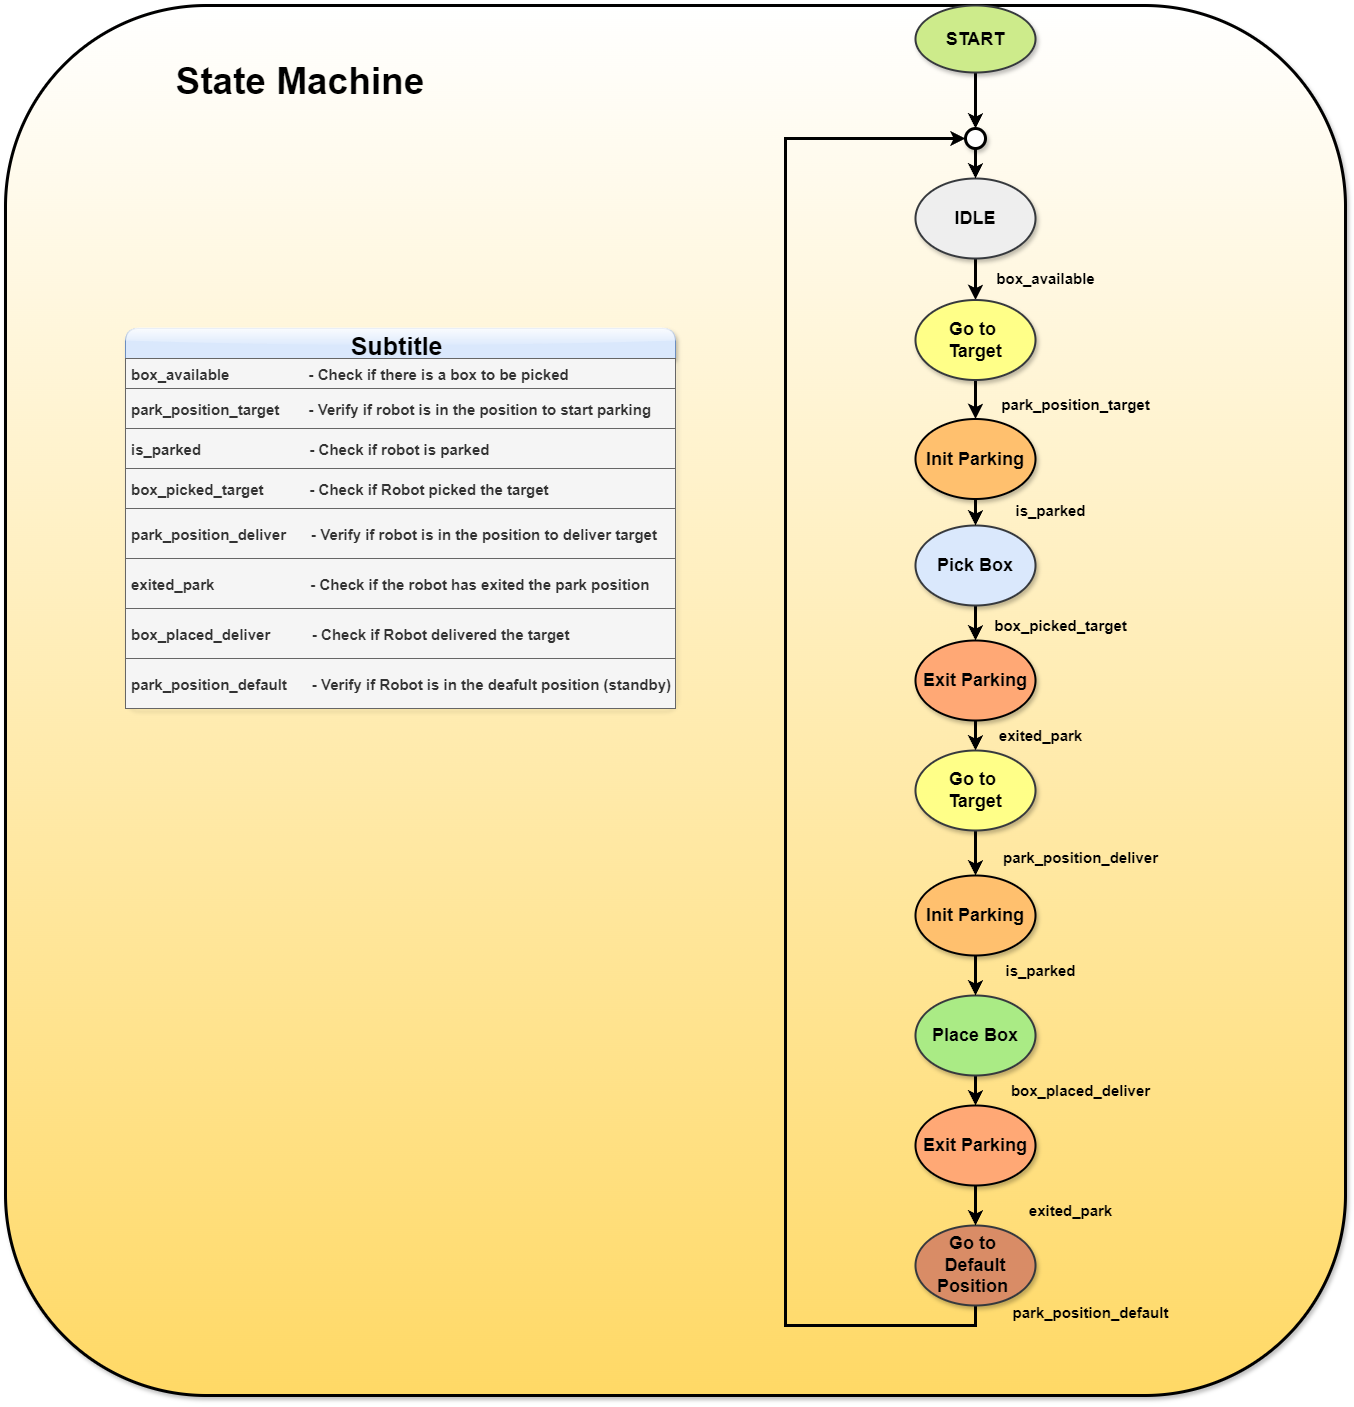

The diagram above was exported from draw.io. Its source (the exported page's mxGraphModel, read from the mxfile embedded in the PNG):
<mxGraphModel dx="3053" dy="1498" grid="1" gridSize="10" guides="1" tooltips="1" connect="1" arrows="1" fold="1" page="1" pageScale="1" pageWidth="827" pageHeight="1169" math="0" shadow="0">
  <root>
    <mxCell id="0" />
    <mxCell id="1" parent="0" />
    <mxCell id="2" value="" style="rounded=1;whiteSpace=wrap;html=1;shadow=1;sketch=0;fillStyle=auto;strokeWidth=3;fontSize=15;fillColor=#FFD966;gradientDirection=north;strokeColor=#000000;gradientColor=#FFFFFF;" vertex="1" parent="1">
      <mxGeometry x="350" y="1570" width="1340" height="1390" as="geometry" />
    </mxCell>
    <mxCell id="3" value="" style="edgeStyle=orthogonalEdgeStyle;rounded=0;orthogonalLoop=1;jettySize=auto;html=1;strokeColor=default;strokeWidth=3;align=center;verticalAlign=middle;fontFamily=Helvetica;fontSize=12;fontColor=default;labelBackgroundColor=default;endArrow=classic;" edge="1" source="4" target="18" parent="1">
      <mxGeometry relative="1" as="geometry" />
    </mxCell>
    <mxCell id="4" value="&lt;font size=&quot;1&quot; style=&quot;&quot;&gt;&lt;b style=&quot;font-size: 18px;&quot;&gt;START&lt;/b&gt;&lt;/font&gt;" style="ellipse;whiteSpace=wrap;html=1;shadow=1;fillColor=#cdeb8b;strokeColor=#36393d;strokeWidth=2;" vertex="1" parent="1">
      <mxGeometry x="1260" y="1570" width="120" height="67" as="geometry" />
    </mxCell>
    <mxCell id="5" value="&lt;b style=&quot;&quot;&gt;&lt;font style=&quot;font-size: 37px;&quot;&gt;State Machine&amp;nbsp;&lt;/font&gt;&lt;/b&gt;" style="text;html=1;strokeColor=none;fillColor=none;align=center;verticalAlign=middle;whiteSpace=wrap;rounded=0;shadow=1;sketch=1;fillStyle=auto;strokeWidth=1;fontSize=15;" vertex="1" parent="1">
      <mxGeometry x="470" y="1611.5" width="360" height="71.5" as="geometry" />
    </mxCell>
    <mxCell id="6" style="edgeStyle=orthogonalEdgeStyle;rounded=0;orthogonalLoop=1;jettySize=auto;html=1;exitX=0.5;exitY=1;exitDx=0;exitDy=0;entryX=0.5;entryY=0;entryDx=0;entryDy=0;strokeColor=default;strokeWidth=3;align=center;verticalAlign=middle;fontFamily=Helvetica;fontSize=11;fontColor=default;labelBackgroundColor=default;endArrow=classic;" edge="1" source="7" target="9" parent="1">
      <mxGeometry relative="1" as="geometry" />
    </mxCell>
    <mxCell id="7" value="&lt;font style=&quot;font-size: 18px;&quot;&gt;&lt;b&gt;IDLE&lt;/b&gt;&lt;/font&gt;" style="ellipse;whiteSpace=wrap;html=1;fillColor=#eeeeee;strokeColor=#36393d;shadow=1;strokeWidth=2;" vertex="1" parent="1">
      <mxGeometry x="1260" y="1743" width="120" height="80" as="geometry" />
    </mxCell>
    <mxCell id="8" style="edgeStyle=orthogonalEdgeStyle;rounded=0;orthogonalLoop=1;jettySize=auto;html=1;exitX=0.5;exitY=1;exitDx=0;exitDy=0;entryX=0.5;entryY=0;entryDx=0;entryDy=0;strokeColor=default;strokeWidth=3;align=center;verticalAlign=middle;fontFamily=Helvetica;fontSize=11;fontColor=default;labelBackgroundColor=default;endArrow=classic;" edge="1" source="9" target="34" parent="1">
      <mxGeometry relative="1" as="geometry" />
    </mxCell>
    <mxCell id="9" value="&lt;font style=&quot;font-size: 18px;&quot;&gt;&lt;b&gt;Go to&amp;nbsp;&lt;/b&gt;&lt;/font&gt;&lt;div&gt;&lt;font style=&quot;font-size: 18px;&quot;&gt;&lt;b&gt;Target&lt;/b&gt;&lt;/font&gt;&lt;/div&gt;" style="ellipse;whiteSpace=wrap;html=1;fillColor=#ffff88;strokeColor=#36393d;shadow=1;strokeWidth=2;" vertex="1" parent="1">
      <mxGeometry x="1260" y="1864.5" width="120" height="80" as="geometry" />
    </mxCell>
    <mxCell id="10" value="&lt;span style=&quot;font-size: 15px;&quot;&gt;&lt;b&gt;box_available&lt;/b&gt;&lt;/span&gt;" style="text;html=1;align=center;verticalAlign=middle;resizable=0;points=[];autosize=1;strokeColor=none;fillColor=none;fontSize=12;" vertex="1" parent="1">
      <mxGeometry x="1330" y="1828" width="120" height="30" as="geometry" />
    </mxCell>
    <mxCell id="11" style="edgeStyle=orthogonalEdgeStyle;rounded=0;orthogonalLoop=1;jettySize=auto;html=1;exitX=0.5;exitY=1;exitDx=0;exitDy=0;entryX=0.5;entryY=0;entryDx=0;entryDy=0;strokeColor=default;strokeWidth=3;align=center;verticalAlign=middle;fontFamily=Helvetica;fontSize=11;fontColor=default;labelBackgroundColor=default;endArrow=classic;" edge="1" source="12" target="37" parent="1">
      <mxGeometry relative="1" as="geometry" />
    </mxCell>
    <mxCell id="12" value="&lt;span style=&quot;font-size: 18px;&quot;&gt;&lt;b&gt;Pick Box&lt;/b&gt;&lt;/span&gt;" style="ellipse;whiteSpace=wrap;html=1;fillColor=#dae8fc;strokeColor=#36393d;shadow=1;strokeWidth=2;" vertex="1" parent="1">
      <mxGeometry x="1260" y="2090" width="120" height="80" as="geometry" />
    </mxCell>
    <mxCell id="13" style="edgeStyle=orthogonalEdgeStyle;rounded=0;orthogonalLoop=1;jettySize=auto;html=1;exitX=0.5;exitY=1;exitDx=0;exitDy=0;entryX=0.5;entryY=0;entryDx=0;entryDy=0;strokeColor=default;strokeWidth=3;align=center;verticalAlign=middle;fontFamily=Helvetica;fontSize=11;fontColor=default;labelBackgroundColor=default;endArrow=classic;" edge="1" source="14" target="42" parent="1">
      <mxGeometry relative="1" as="geometry" />
    </mxCell>
    <mxCell id="14" value="&lt;span style=&quot;font-size: 18px;&quot;&gt;&lt;b&gt;Place Box&lt;/b&gt;&lt;/span&gt;" style="ellipse;whiteSpace=wrap;html=1;fillColor=#AAEB85;strokeColor=#36393D;shadow=1;strokeWidth=2;" vertex="1" parent="1">
      <mxGeometry x="1260" y="2560" width="120" height="80" as="geometry" />
    </mxCell>
    <mxCell id="15" style="edgeStyle=orthogonalEdgeStyle;rounded=0;orthogonalLoop=1;jettySize=auto;html=1;exitX=0.5;exitY=1;exitDx=0;exitDy=0;entryX=0;entryY=0.5;entryDx=0;entryDy=0;strokeColor=default;strokeWidth=3;align=center;verticalAlign=middle;fontFamily=Helvetica;fontSize=12;fontColor=default;labelBackgroundColor=default;endArrow=classic;" edge="1" source="16" target="18" parent="1">
      <mxGeometry relative="1" as="geometry">
        <Array as="points">
          <mxPoint x="1320" y="2890" />
          <mxPoint x="1130" y="2890" />
          <mxPoint x="1130" y="1703" />
        </Array>
      </mxGeometry>
    </mxCell>
    <mxCell id="16" value="&lt;span style=&quot;font-size: 18px;&quot;&gt;&lt;b&gt;Go to&amp;nbsp;&lt;/b&gt;&lt;/span&gt;&lt;div&gt;&lt;span style=&quot;font-size: 18px;&quot;&gt;&lt;b&gt;Default Position&amp;nbsp;&lt;/b&gt;&lt;/span&gt;&lt;/div&gt;" style="ellipse;whiteSpace=wrap;html=1;fillColor=#D98C66;strokeColor=#36393D;shadow=1;strokeWidth=2;" vertex="1" parent="1">
      <mxGeometry x="1260" y="2790" width="120" height="80" as="geometry" />
    </mxCell>
    <mxCell id="17" value="" style="edgeStyle=orthogonalEdgeStyle;rounded=0;orthogonalLoop=1;jettySize=auto;html=1;strokeColor=default;strokeWidth=3;align=center;verticalAlign=middle;fontFamily=Helvetica;fontSize=12;fontColor=default;labelBackgroundColor=default;endArrow=classic;" edge="1" source="18" target="7" parent="1">
      <mxGeometry relative="1" as="geometry" />
    </mxCell>
    <mxCell id="18" value="" style="ellipse;whiteSpace=wrap;html=1;strokeWidth=3;shadow=1;" vertex="1" parent="1">
      <mxGeometry x="1310" y="1693" width="20" height="20" as="geometry" />
    </mxCell>
    <mxCell id="19" value="&lt;span style=&quot;font-size: 15px;&quot;&gt;&lt;b&gt;park_position_target&lt;/b&gt;&lt;/span&gt;" style="text;html=1;align=center;verticalAlign=middle;resizable=0;points=[];autosize=1;strokeColor=none;fillColor=none;fontSize=12;" vertex="1" parent="1">
      <mxGeometry x="1335" y="1953.5" width="170" height="30" as="geometry" />
    </mxCell>
    <mxCell id="20" value="&lt;span style=&quot;font-size: 15px;&quot;&gt;&lt;b&gt;box_picked_target&lt;/b&gt;&lt;/span&gt;" style="text;html=1;align=center;verticalAlign=middle;resizable=0;points=[];autosize=1;strokeColor=none;fillColor=none;fontSize=12;" vertex="1" parent="1">
      <mxGeometry x="1325" y="2175" width="160" height="30" as="geometry" />
    </mxCell>
    <mxCell id="21" value="&lt;span style=&quot;font-size: 15px;&quot;&gt;&lt;b&gt;park_position_deliver&lt;/b&gt;&lt;/span&gt;" style="text;html=1;align=center;verticalAlign=middle;resizable=0;points=[];autosize=1;strokeColor=none;fillColor=none;fontSize=12;" vertex="1" parent="1">
      <mxGeometry x="1335" y="2407" width="180" height="30" as="geometry" />
    </mxCell>
    <mxCell id="22" value="&lt;span style=&quot;font-size: 15px;&quot;&gt;&lt;b&gt;box_placed_deliver&lt;/b&gt;&lt;/span&gt;" style="text;html=1;align=center;verticalAlign=middle;resizable=0;points=[];autosize=1;strokeColor=none;fillColor=none;fontSize=12;" vertex="1" parent="1">
      <mxGeometry x="1345" y="2640" width="160" height="30" as="geometry" />
    </mxCell>
    <mxCell id="23" value="&lt;span style=&quot;font-size: 15px;&quot;&gt;&lt;b&gt;park_position_default&lt;/b&gt;&lt;/span&gt;" style="text;html=1;align=center;verticalAlign=middle;resizable=0;points=[];autosize=1;strokeColor=none;fillColor=none;fontSize=12;" vertex="1" parent="1">
      <mxGeometry x="1345" y="2861.5" width="180" height="30" as="geometry" />
    </mxCell>
    <mxCell id="24" value="Subtitle " style="swimlane;fontStyle=1;childLayout=stackLayout;horizontal=1;startSize=30;horizontalStack=0;resizeParent=1;resizeParentMax=0;resizeLast=0;collapsible=1;marginBottom=0;shadow=1;sketch=0;fontSize=25;fillColor=#dae8fc;strokeColor=#6c8ebf;rounded=1;glass=1;" vertex="1" parent="1">
      <mxGeometry x="470" y="1893" width="550" height="380" as="geometry">
        <mxRectangle x="1380" y="10" width="80" height="30" as="alternateBounds" />
      </mxGeometry>
    </mxCell>
    <mxCell id="25" value="box_available                   - Check if there is a box to be picked" style="text;strokeColor=#666666;fillColor=#f5f5f5;align=left;verticalAlign=middle;spacingLeft=4;spacingRight=4;overflow=hidden;points=[[0,0.5],[1,0.5]];portConstraint=eastwest;rotatable=0;shadow=0;sketch=0;fontColor=#333333;fontSize=15;fontStyle=1" vertex="1" parent="24">
      <mxGeometry y="30" width="550" height="30" as="geometry" />
    </mxCell>
    <mxCell id="26" value="park_position_target       - Verify if robot is in the position to start parking" style="text;strokeColor=#666666;fillColor=#f5f5f5;align=left;verticalAlign=middle;spacingLeft=4;spacingRight=4;overflow=hidden;points=[[0,0.5],[1,0.5]];portConstraint=eastwest;rotatable=0;shadow=0;sketch=0;fontColor=#333333;fontSize=15;fontStyle=1" vertex="1" parent="24">
      <mxGeometry y="60" width="550" height="40" as="geometry" />
    </mxCell>
    <mxCell id="27" value="is_parked                          - Check if robot is parked" style="text;strokeColor=#666666;fillColor=#f5f5f5;align=left;verticalAlign=middle;spacingLeft=4;spacingRight=4;overflow=hidden;points=[[0,0.5],[1,0.5]];portConstraint=eastwest;rotatable=0;shadow=0;sketch=0;fontColor=#333333;fontSize=15;fontStyle=1" vertex="1" parent="24">
      <mxGeometry y="100" width="550" height="40" as="geometry" />
    </mxCell>
    <mxCell id="28" value="box_picked_target           - Check if Robot picked the target" style="text;strokeColor=#666666;fillColor=#f5f5f5;align=left;verticalAlign=middle;spacingLeft=4;spacingRight=4;overflow=hidden;points=[[0,0.5],[1,0.5]];portConstraint=eastwest;rotatable=0;shadow=0;sketch=0;fontColor=#333333;fontSize=15;fontStyle=1" vertex="1" parent="24">
      <mxGeometry y="140" width="550" height="40" as="geometry" />
    </mxCell>
    <mxCell id="29" value="park_position_deliver      - Verify if robot is in the position to deliver target" style="text;strokeColor=#666666;fillColor=#f5f5f5;align=left;verticalAlign=middle;spacingLeft=4;spacingRight=4;overflow=hidden;points=[[0,0.5],[1,0.5]];portConstraint=eastwest;rotatable=0;shadow=0;sketch=0;fontColor=#333333;fontSize=15;fontStyle=1" vertex="1" parent="24">
      <mxGeometry y="180" width="550" height="50" as="geometry" />
    </mxCell>
    <mxCell id="30" value="exited_park                       - Check if the robot has exited the park position" style="text;strokeColor=#666666;fillColor=#f5f5f5;align=left;verticalAlign=middle;spacingLeft=4;spacingRight=4;overflow=hidden;points=[[0,0.5],[1,0.5]];portConstraint=eastwest;rotatable=0;shadow=0;sketch=0;fontColor=#333333;fontSize=15;fontStyle=1" vertex="1" parent="24">
      <mxGeometry y="230" width="550" height="50" as="geometry" />
    </mxCell>
    <mxCell id="31" value="box_placed_deliver          - Check if Robot delivered the target" style="text;strokeColor=#666666;fillColor=#f5f5f5;align=left;verticalAlign=middle;spacingLeft=4;spacingRight=4;overflow=hidden;points=[[0,0.5],[1,0.5]];portConstraint=eastwest;rotatable=0;shadow=0;sketch=0;fontColor=#333333;fontSize=15;fontStyle=1" vertex="1" parent="24">
      <mxGeometry y="280" width="550" height="50" as="geometry" />
    </mxCell>
    <mxCell id="32" value="park_position_default      - Verify if Robot is in the deafult position (standby)" style="text;strokeColor=#666666;fillColor=#f5f5f5;align=left;verticalAlign=middle;spacingLeft=4;spacingRight=4;overflow=hidden;points=[[0,0.5],[1,0.5]];portConstraint=eastwest;rotatable=0;shadow=0;sketch=0;fontColor=#333333;fontSize=15;fontStyle=1" vertex="1" parent="24">
      <mxGeometry y="330" width="550" height="50" as="geometry" />
    </mxCell>
    <mxCell id="33" value="" style="edgeStyle=orthogonalEdgeStyle;rounded=0;orthogonalLoop=1;jettySize=auto;html=1;strokeColor=default;strokeWidth=3;align=center;verticalAlign=middle;fontFamily=Helvetica;fontSize=11;fontColor=default;labelBackgroundColor=default;endArrow=classic;" edge="1" source="34" target="12" parent="1">
      <mxGeometry relative="1" as="geometry" />
    </mxCell>
    <mxCell id="34" value="&lt;span style=&quot;font-size: 18px;&quot;&gt;&lt;b&gt;Init Parking&lt;/b&gt;&lt;/span&gt;" style="ellipse;whiteSpace=wrap;html=1;fillColor=#FFC06E;strokeColor=#000000;shadow=1;strokeWidth=2;" vertex="1" parent="1">
      <mxGeometry x="1260" y="1983.5" width="120" height="80" as="geometry" />
    </mxCell>
    <mxCell id="35" value="&lt;span style=&quot;font-size: 15px;&quot;&gt;&lt;b&gt;is_parked&lt;/b&gt;&lt;/span&gt;" style="text;html=1;align=center;verticalAlign=middle;resizable=0;points=[];autosize=1;strokeColor=none;fillColor=none;fontSize=12;" vertex="1" parent="1">
      <mxGeometry x="1350" y="2060" width="90" height="30" as="geometry" />
    </mxCell>
    <mxCell id="36" style="edgeStyle=orthogonalEdgeStyle;rounded=0;orthogonalLoop=1;jettySize=auto;html=1;exitX=0.5;exitY=1;exitDx=0;exitDy=0;entryX=0.5;entryY=0;entryDx=0;entryDy=0;strokeColor=default;strokeWidth=3;align=center;verticalAlign=middle;fontFamily=Helvetica;fontSize=11;fontColor=default;labelBackgroundColor=default;endArrow=classic;" edge="1" source="37" target="46" parent="1">
      <mxGeometry relative="1" as="geometry">
        <mxPoint x="1320" y="2325" as="targetPoint" />
      </mxGeometry>
    </mxCell>
    <mxCell id="37" value="&lt;span style=&quot;font-size: 18px;&quot;&gt;&lt;b&gt;Exit Parking&lt;/b&gt;&lt;/span&gt;" style="ellipse;whiteSpace=wrap;html=1;fillColor=#FFA875;strokeColor=#000000;shadow=1;strokeWidth=2;" vertex="1" parent="1">
      <mxGeometry x="1260" y="2205" width="120" height="80" as="geometry" />
    </mxCell>
    <mxCell id="38" value="&lt;span style=&quot;font-size: 15px;&quot;&gt;&lt;b&gt;exited_park&lt;/b&gt;&lt;/span&gt;" style="text;html=1;align=center;verticalAlign=middle;resizable=0;points=[];autosize=1;strokeColor=none;fillColor=none;fontSize=12;" vertex="1" parent="1">
      <mxGeometry x="1330" y="2285" width="110" height="30" as="geometry" />
    </mxCell>
    <mxCell id="39" style="edgeStyle=orthogonalEdgeStyle;rounded=0;orthogonalLoop=1;jettySize=auto;html=1;exitX=0.5;exitY=1;exitDx=0;exitDy=0;entryX=0.5;entryY=0;entryDx=0;entryDy=0;strokeColor=default;strokeWidth=3;align=center;verticalAlign=middle;fontFamily=Helvetica;fontSize=11;fontColor=default;labelBackgroundColor=default;endArrow=classic;" edge="1" source="40" target="14" parent="1">
      <mxGeometry relative="1" as="geometry" />
    </mxCell>
    <mxCell id="40" value="&lt;span style=&quot;font-size: 18px;&quot;&gt;&lt;b&gt;Init Parking&lt;/b&gt;&lt;/span&gt;" style="ellipse;whiteSpace=wrap;html=1;fillColor=#FFC06E;strokeColor=#000000;shadow=1;strokeWidth=2;" vertex="1" parent="1">
      <mxGeometry x="1260" y="2440" width="120" height="80" as="geometry" />
    </mxCell>
    <mxCell id="41" style="edgeStyle=orthogonalEdgeStyle;rounded=0;orthogonalLoop=1;jettySize=auto;html=1;exitX=0.5;exitY=1;exitDx=0;exitDy=0;entryX=0.5;entryY=0;entryDx=0;entryDy=0;strokeColor=default;strokeWidth=3;align=center;verticalAlign=middle;fontFamily=Helvetica;fontSize=11;fontColor=default;labelBackgroundColor=default;endArrow=classic;" edge="1" source="42" target="16" parent="1">
      <mxGeometry relative="1" as="geometry" />
    </mxCell>
    <mxCell id="42" value="&lt;span style=&quot;font-size: 18px;&quot;&gt;&lt;b&gt;Exit Parking&lt;/b&gt;&lt;/span&gt;" style="ellipse;whiteSpace=wrap;html=1;fillColor=#FFA875;strokeColor=#000000;shadow=1;strokeWidth=2;" vertex="1" parent="1">
      <mxGeometry x="1260" y="2670" width="120" height="80" as="geometry" />
    </mxCell>
    <mxCell id="43" value="&lt;span style=&quot;font-size: 15px;&quot;&gt;&lt;b&gt;is_parked&lt;/b&gt;&lt;/span&gt;" style="text;html=1;align=center;verticalAlign=middle;resizable=0;points=[];autosize=1;strokeColor=none;fillColor=none;fontSize=12;" vertex="1" parent="1">
      <mxGeometry x="1340" y="2520" width="90" height="30" as="geometry" />
    </mxCell>
    <mxCell id="44" value="&lt;span style=&quot;font-size: 15px;&quot;&gt;&lt;b&gt;exited_park&lt;/b&gt;&lt;/span&gt;" style="text;html=1;align=center;verticalAlign=middle;resizable=0;points=[];autosize=1;strokeColor=none;fillColor=none;fontSize=12;" vertex="1" parent="1">
      <mxGeometry x="1360" y="2760" width="110" height="30" as="geometry" />
    </mxCell>
    <mxCell id="45" style="edgeStyle=orthogonalEdgeStyle;rounded=0;orthogonalLoop=1;jettySize=auto;html=1;exitX=0.5;exitY=1;exitDx=0;exitDy=0;entryX=0.5;entryY=0;entryDx=0;entryDy=0;strokeColor=default;strokeWidth=3;align=center;verticalAlign=middle;fontFamily=Helvetica;fontSize=11;fontColor=default;labelBackgroundColor=default;endArrow=classic;" edge="1" source="46" target="40" parent="1">
      <mxGeometry relative="1" as="geometry" />
    </mxCell>
    <mxCell id="46" value="&lt;font style=&quot;font-size: 18px;&quot;&gt;&lt;b&gt;Go to&amp;nbsp;&lt;/b&gt;&lt;/font&gt;&lt;div&gt;&lt;font style=&quot;font-size: 18px;&quot;&gt;&lt;b&gt;Target&lt;/b&gt;&lt;/font&gt;&lt;/div&gt;" style="ellipse;whiteSpace=wrap;html=1;fillColor=#ffff88;strokeColor=#36393d;shadow=1;strokeWidth=2;" vertex="1" parent="1">
      <mxGeometry x="1260" y="2315" width="120" height="80" as="geometry" />
    </mxCell>
  </root>
</mxGraphModel>